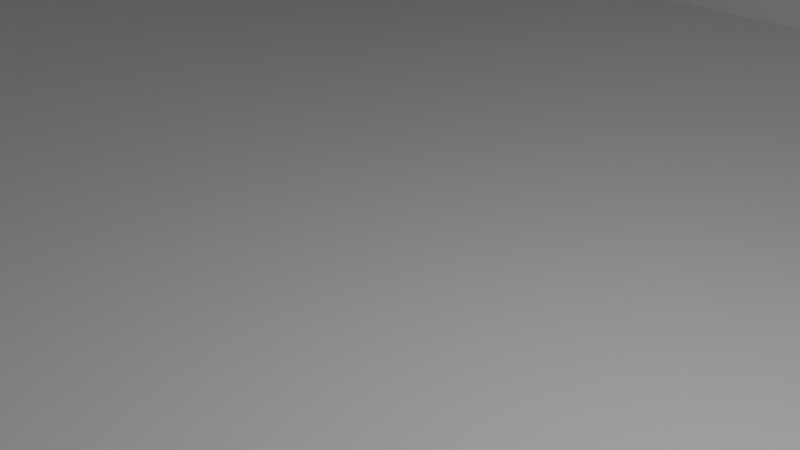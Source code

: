 # Source: Fluid_Energy_Machine_Barn_v001.blend  (saved by Blender 2.92.15; exported with 4.5.12 LTS)
import bpy
from mathutils import Matrix  # noqa: F401  (used for matrix-valued properties, if any)

bpy.ops.wm.read_factory_settings(use_empty=True)
scene = bpy.context.scene
scene.name = 'Scene'

# ---- collections
col_collection = bpy.data.collections.new('Collection'); scene.collection.children.link(col_collection)

# ---- materials (node trees are filled in below, after node groups)
mat_material = bpy.data.materials.new('Material')
mat_material.alpha_threshold = 0.0
mat_material.use_transparent_shadow = False
mat_material.line_color = (0.0, 0.0, 0.0, 1.0)

# ---- material node trees
mat_material.use_nodes = True; mat_material.node_tree.nodes.clear()
_N = mat_material.node_tree.nodes; _L = mat_material.node_tree.links
n0 = _N.new('ShaderNodeOutputMaterial'); n0.name = 'Material Output'; n0.location = (300, 300)
n1 = _N.new('ShaderNodeBsdfPrincipled'); n1.name = 'Principled BSDF'; n1.location = (10, 300)
n1.distribution = 'GGX'
n1.subsurface_method = 'BURLEY'
n1.inputs[2].default_value = 0.4
n1.inputs[3].default_value = 1.45
n1.inputs[27].default_value = (0.0, 0.0, 0.0, 1.0)
n1.inputs[28].default_value = 1.0
_L.new(n1.outputs[0], n0.inputs[0])
n0.is_active_output = True

# ---- world
world_world = bpy.data.worlds.new('World'); scene.world = world_world
world_world.use_nodes = True; world_world.node_tree.nodes.clear()
_N = world_world.node_tree.nodes; _L = world_world.node_tree.links
n0 = _N.new('ShaderNodeOutputWorld'); n0.name = 'World Output'; n0.location = (300, 300)
n1 = _N.new('ShaderNodeBackground'); n1.name = 'Background'; n1.location = (10, 300)
n1.inputs[0].default_value = (0.05088, 0.05088, 0.05088, 1.0)
_L.new(n1.outputs[0], n0.inputs[0])
n0.is_active_output = True
world_world.color = (0.05088, 0.05088, 0.05088)
world_world.use_sun_shadow = False
world_world.sun_shadow_jitter_overblur = 0.0

# ---- cameras
cam_camera = bpy.data.cameras.new('Camera')
cam_camera.clip_end = 100.0
cam_camera.ortho_scale = 7.314

# ---- lights
light_light = bpy.data.lights.new('Light', 'POINT')
light_light.transmission_factor = 0.0
light_light.energy = 1000.0
light_light.shadow_soft_size = 0.1
light_light.shadow_maximum_resolution = 0.006
light_light.use_absolute_resolution = True

# ---- meshes
me_cube = bpy.data.meshes.new('Cube')
me_cube.from_pydata([(1.0, 1.0, 4.948), (1.0, 1.0, -1.0), (1.0, -1.0, 4.948), (1.0, -1.0, -1.0), (-1.0, 1.0, 4.948), (-1.0, 1.0, -1.0), (-1.0, -1.0, 4.948), (-1.0, -1.0, -1.0), (-1.0, 0.0, -1.0), (1.0, 0.0, 7.127), (-1.0, 0.0, 7.127), (1.0, 0.0, -1.0), (1.0, 1.0, 0.0), (-1.0, -1.0, 0.0), (1.0, -1.0, 0.0), (-1.0, 1.0, 0.0), (1.0, 0.0, 1.09), (-1.0, 0.0, 1.09), (-1.0, -0.5, -1.0), (1.0, -0.5, 6.037), (-1.0, -0.5, 6.037), (1.0, -0.5, -1.0), (-1.0, -0.5, 1.056), (1.0, -0.5, 1.056), (-1.0, 0.5, 6.037), (1.0, 0.5, -1.0), (-1.0, 0.5, -1.0), (1.0, 0.5, 6.037), (1.0, 0.5, 1.056), (-1.0, 0.5, 1.056)], [], [(19, 20, 6, 2), (14, 2, 6, 13), (29, 24, 4, 15), (18, 21, 3, 7), (23, 19, 2, 14), (15, 4, 0, 12), (28, 27, 9, 16), (26, 25, 11, 8), (22, 20, 10, 17), (27, 24, 10, 9), (18, 22, 17, 8), (5, 15, 12, 1), (21, 23, 14, 3), (26, 29, 15, 5), (3, 14, 13, 7), (7, 13, 22, 18), (13, 6, 20, 22), (16, 9, 19, 23), (8, 11, 21, 18), (9, 10, 20, 19), (8, 17, 29, 26), (1, 12, 28, 25), (0, 4, 24, 27), (5, 1, 25, 26), (12, 0, 27, 28), (17, 10, 24, 29)])
_uv = me_cube.uv_layers.new(name='UVMap')
_uv.uv.foreach_set('vector', [0.625, 0.6875, 0.875, 0.6875, 0.875, 0.75, 0.625, 0.75, 0.5, 0.75, 0.625, 0.75, 0.625, 1.0, 0.5, 1.0, 0.5, 0.1875, 0.625, 0.1875, 0.625, 0.25, 0.5, 0.25, 0.125, 0.6875, 0.375, 0.6875, 0.375, 0.75, 0.125, 0.75, 0.5, 0.6875, 0.625, 0.6875, 0.625, 0.75, 0.5, 0.75, 0.5, 0.25, 0.625, 0.25, 0.625, 0.5, 0.5, 0.5, 0.5, 0.5625, 0.625, 0.5625, 0.625, 0.625, 0.5, 0.625, 0.125, 0.5625, 0.375, 0.5625, 0.375, 0.625, 0.125, 0.625, 0.5, 0.0625, 0.625, 0.0625, 0.625, 0.125, 0.5, 0.125, 0.625, 0.5625, 0.875, 0.5625, 0.875, 0.625, 0.625, 0.625, 0.375, 0.0625, 0.5, 0.0625, 0.5, 0.125, 0.375, 0.125, 0.375, 0.25, 0.5, 0.25, 0.5, 0.5, 0.375, 0.5, 0.375, 0.6875, 0.5, 0.6875, 0.5, 0.75, 0.375, 0.75, 0.375, 0.1875, 0.5, 0.1875, 0.5, 0.25, 0.375, 0.25, 0.375, 0.75, 0.5, 0.75, 0.5, 1.0, 0.375, 1.0, 0.375, 0.0, 0.5, 0.0, 0.5, 0.0625, 0.375, 0.0625, 0.5, 0.0, 0.625, 0.0, 0.625, 0.0625, 0.5, 0.0625, 0.5, 0.625, 0.625, 0.625, 0.625, 0.6875, 0.5, 0.6875, 0.125, 0.625, 0.375, 0.625, 0.375, 0.6875, 0.125, 0.6875, 0.625, 0.625, 0.875, 0.625, 0.875, 0.6875, 0.625, 0.6875, 0.375, 0.125, 0.5, 0.125, 0.5, 0.1875, 0.375, 0.1875, 0.375, 0.5, 0.5, 0.5, 0.5, 0.5625, 0.375, 0.5625, 0.625, 0.5, 0.875, 0.5, 0.875, 0.5625, 0.625, 0.5625, 0.125, 0.5, 0.375, 0.5, 0.375, 0.5625, 0.125, 0.5625, 0.5, 0.5, 0.625, 0.5, 0.625, 0.5625, 0.5, 0.5625, 0.5, 0.125, 0.625, 0.125, 0.625, 0.1875, 0.5, 0.1875])
me_cube.materials.append(mat_material)
me_cube.use_remesh_preserve_volume = False
me_cube.use_remesh_preserve_attributes = False
me_cube.use_mirror_vertex_groups = False
me_cube.update()

# ---- objects
ob_cube = bpy.data.objects.new('Cube', me_cube)
ob_light = bpy.data.objects.new('Light', light_light)
ob_camera = bpy.data.objects.new('Camera', cam_camera)

# ---- transforms, parenting, visibility, modifiers, constraints
ob_cube.location = (0.0, 0.0, 0.0)
ob_cube.scale = (22.85, 18.24, 2.838)
ob_cube.lock_rotations_4d = False
ob_cube.empty_display_type = 'ARROWS'
ob_cube.lineart.crease_threshold = 0.0
ob_light.location = (4.076, 1.005, 5.904)
ob_light.rotation_euler = (0.6503, 0.05522, 1.866)
ob_light.lock_rotations_4d = False
ob_light.empty_display_type = 'ARROWS'
ob_light.color = (0.0, 0.0, 0.0, 0.0)
ob_light.lineart.crease_threshold = 0.0
ob_camera.location = (7.359, -6.926, 4.958)
ob_camera.rotation_euler = (1.109, 0.0, 0.8149)
ob_camera.lock_rotations_4d = False
ob_camera.empty_display_type = 'ARROWS'
ob_camera.color = (0.0, 0.0, 0.0, 0.0)
ob_camera.display_type = 'WIRE'
ob_camera.lineart.crease_threshold = 0.0

# ---- collection membership
col_collection.objects.link(ob_cube)
col_collection.objects.link(ob_light)
col_collection.objects.link(ob_camera)

# ---- scene / render settings (as saved in the file)
scene.camera = ob_camera
scene.frame_start = 1; scene.frame_end = 250; scene.frame_set(1)
scene.render.engine = 'BLENDER_EEVEE_NEXT'
scene.cycles.use_denoising = False
scene.cycles.samples = 128
scene.cycles.sampling_pattern = 'TABULATED_SOBOL'
scene.cycles.use_adaptive_sampling = False
scene.cycles.use_light_tree = False
scene.view_settings.view_transform = 'Filmic'
bpy.context.view_layer.update()
